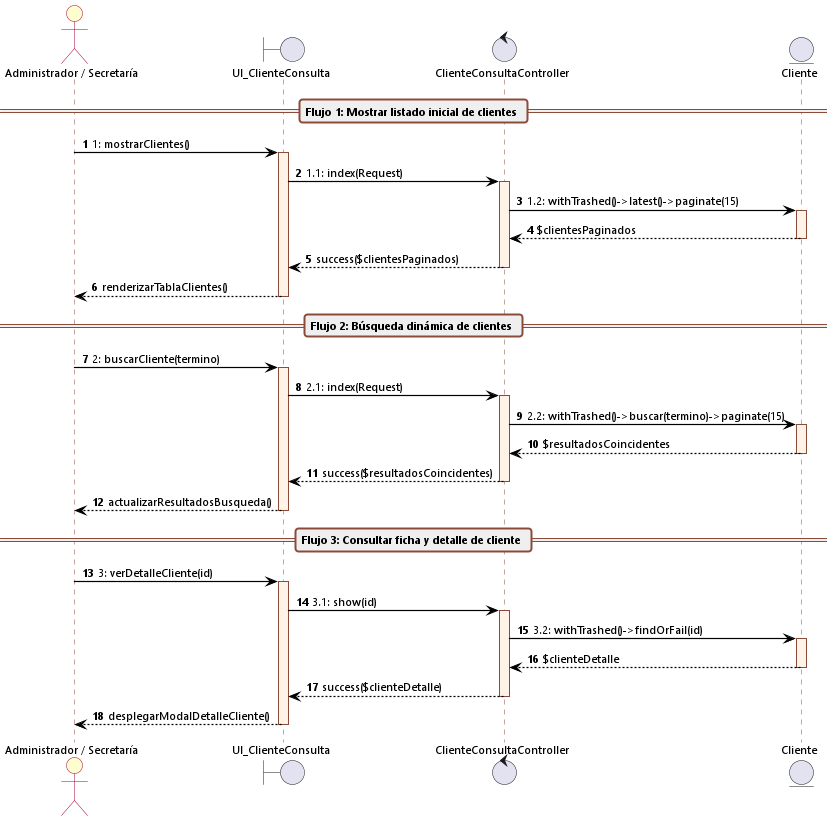

The diagram above was rendered by PlantUML. Its source (embedded in the PNG):
@startuml cu06_secuencia_consultar_buscar_clientes
autonumber
skinparam backgroundColor white
skinparam defaultFontName "Segoe UI"
skinparam defaultFontSize 11
skinparam sequenceArrowThickness 1.2
skinparam roundcorner 6

skinparam sequence {
    ArrowColor black
    ActorBorderColor #A80036
    ActorBackgroundColor #FEFECE
    LifeLineBorderColor #8A4B38
    LifeLineBackgroundColor #FFF2E6
    ParticipantBorderColor #8A4B38
    ParticipantBackgroundColor #FFF2E6
    BoxBorderColor #A80036
    BoxBackgroundColor #FAFAFA
    GroupBackgroundColor #F8F9FA
    GroupBorderColor #8A4B38
    DividerBackgroundColor #EFEFEF
    DividerBorderColor #8A4B38
}

actor "Administrador / Secretaría" as Admin
boundary UI_ClienteConsulta
control ClienteConsultaController
entity Cliente

== Flujo 1: Mostrar listado inicial de clientes ==

Admin -> UI_ClienteConsulta: 1: mostrarClientes()
activate UI_ClienteConsulta

UI_ClienteConsulta -> ClienteConsultaController: 1.1: index(Request)
activate ClienteConsultaController

ClienteConsultaController -> Cliente: 1.2: withTrashed()->latest()->paginate(15)
activate Cliente
Cliente --> ClienteConsultaController: $clientesPaginados
deactivate Cliente

ClienteConsultaController --> UI_ClienteConsulta: success($clientesPaginados)
deactivate ClienteConsultaController

UI_ClienteConsulta --> Admin: renderizarTablaClientes()
deactivate UI_ClienteConsulta

== Flujo 2: Búsqueda dinámica de clientes ==

Admin -> UI_ClienteConsulta: 2: buscarCliente(termino)
activate UI_ClienteConsulta

UI_ClienteConsulta -> ClienteConsultaController: 2.1: index(Request)
activate ClienteConsultaController

ClienteConsultaController -> Cliente: 2.2: withTrashed()->buscar(termino)->paginate(15)
activate Cliente
Cliente --> ClienteConsultaController: $resultadosCoincidentes
deactivate Cliente

ClienteConsultaController --> UI_ClienteConsulta: success($resultadosCoincidentes)
deactivate ClienteConsultaController

UI_ClienteConsulta --> Admin: actualizarResultadosBusqueda()
deactivate UI_ClienteConsulta

== Flujo 3: Consultar ficha y detalle de cliente ==

Admin -> UI_ClienteConsulta: 3: verDetalleCliente(id)
activate UI_ClienteConsulta

UI_ClienteConsulta -> ClienteConsultaController: 3.1: show(id)
activate ClienteConsultaController

ClienteConsultaController -> Cliente: 3.2: withTrashed()->findOrFail(id)
activate Cliente
Cliente --> ClienteConsultaController: $clienteDetalle
deactivate Cliente

ClienteConsultaController --> UI_ClienteConsulta: success($clienteDetalle)
deactivate ClienteConsultaController

UI_ClienteConsulta --> Admin: desplegarModalDetalleCliente()
deactivate UI_ClienteConsulta
@enduml